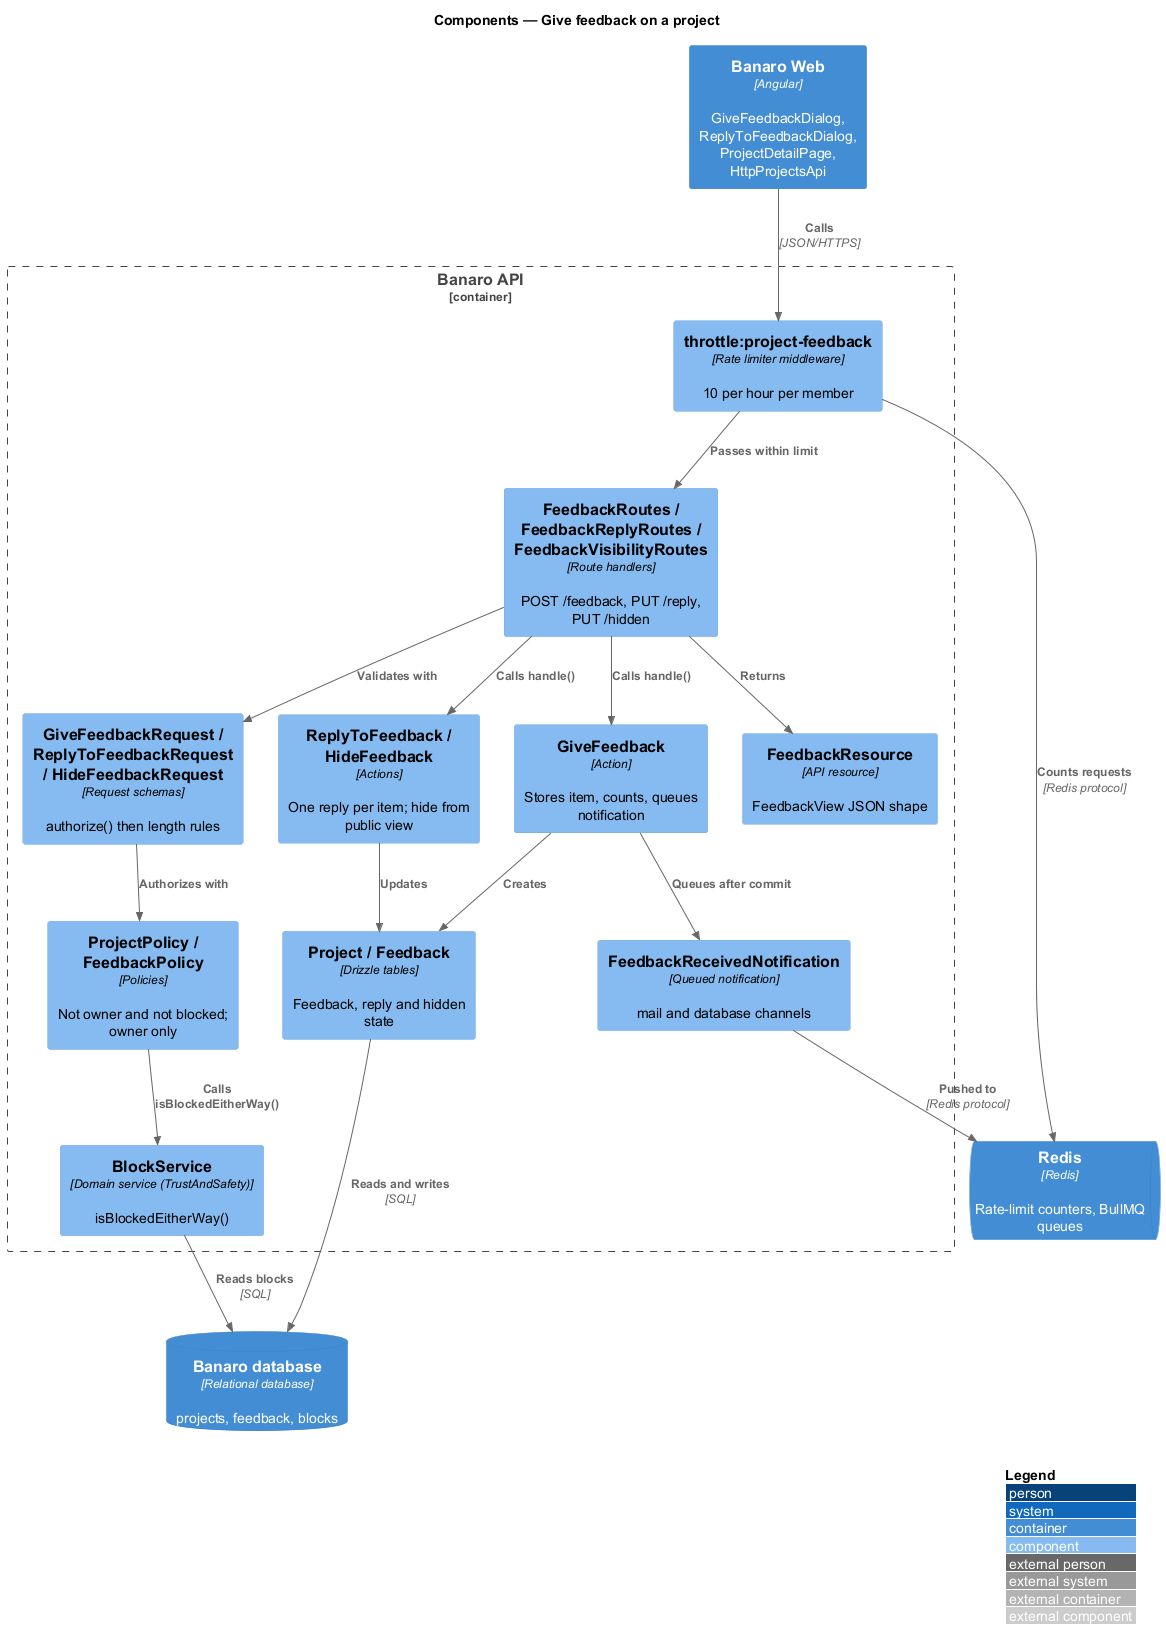

The diagram above was rendered by PlantUML. Its source (embedded in the PNG):
@startuml
!include <C4/C4_Component>
LAYOUT_WITH_LEGEND()
title Components — Give feedback on a project

Container(web, "Banaro Web", "Angular", "GiveFeedbackDialog, ReplyToFeedbackDialog, ProjectDetailPage, HttpProjectsApi")
ContainerDb(db, "Banaro database", "Relational database", "projects, feedback, blocks")
ContainerQueue(redis, "Redis", "Redis", "Rate-limit counters, BullMQ queues")

Container_Boundary(api, "Banaro API") {
  Component(throttle, "throttle:project-feedback", "Rate limiter middleware", "10 per hour per member")
  Component(ctrl, "FeedbackRoutes / FeedbackReplyRoutes / FeedbackVisibilityRoutes", "Route handlers", "POST /feedback, PUT /reply, PUT /hidden")
  Component(req, "GiveFeedbackRequest / ReplyToFeedbackRequest / HideFeedbackRequest", "Request schemas", "authorize() then length rules")
  Component(ppolicy, "ProjectPolicy / FeedbackPolicy", "Policies", "Not owner and not blocked; owner only")
  Component(block, "BlockService", "Domain service (TrustAndSafety)", "isBlockedEitherWay()")
  Component(give, "GiveFeedback", "Action", "Stores item, counts, queues notification")
  Component(respond, "ReplyToFeedback / HideFeedback", "Actions", "One reply per item; hide from public view")
  Component(models, "Project / Feedback", "Drizzle tables", "Feedback, reply and hidden state")
  Component(resource, "FeedbackResource", "API resource", "FeedbackView JSON shape")
  Component(notify, "FeedbackReceivedNotification", "Queued notification", "mail and database channels")
}

Rel(web, throttle, "Calls", "JSON/HTTPS")
Rel(throttle, redis, "Counts requests", "Redis protocol")
Rel(throttle, ctrl, "Passes within limit")
Rel(ctrl, req, "Validates with")
Rel(req, ppolicy, "Authorizes with")
Rel(ppolicy, block, "Calls isBlockedEitherWay()")
Rel(ctrl, give, "Calls handle()")
Rel(ctrl, respond, "Calls handle()")
Rel(ctrl, resource, "Returns")
Rel(give, models, "Creates")
Rel(respond, models, "Updates")
Rel(give, notify, "Queues after commit")
Rel(models, db, "Reads and writes", "SQL")
Rel(block, db, "Reads blocks", "SQL")
Rel(notify, redis, "Pushed to", "Redis protocol")
@enduml